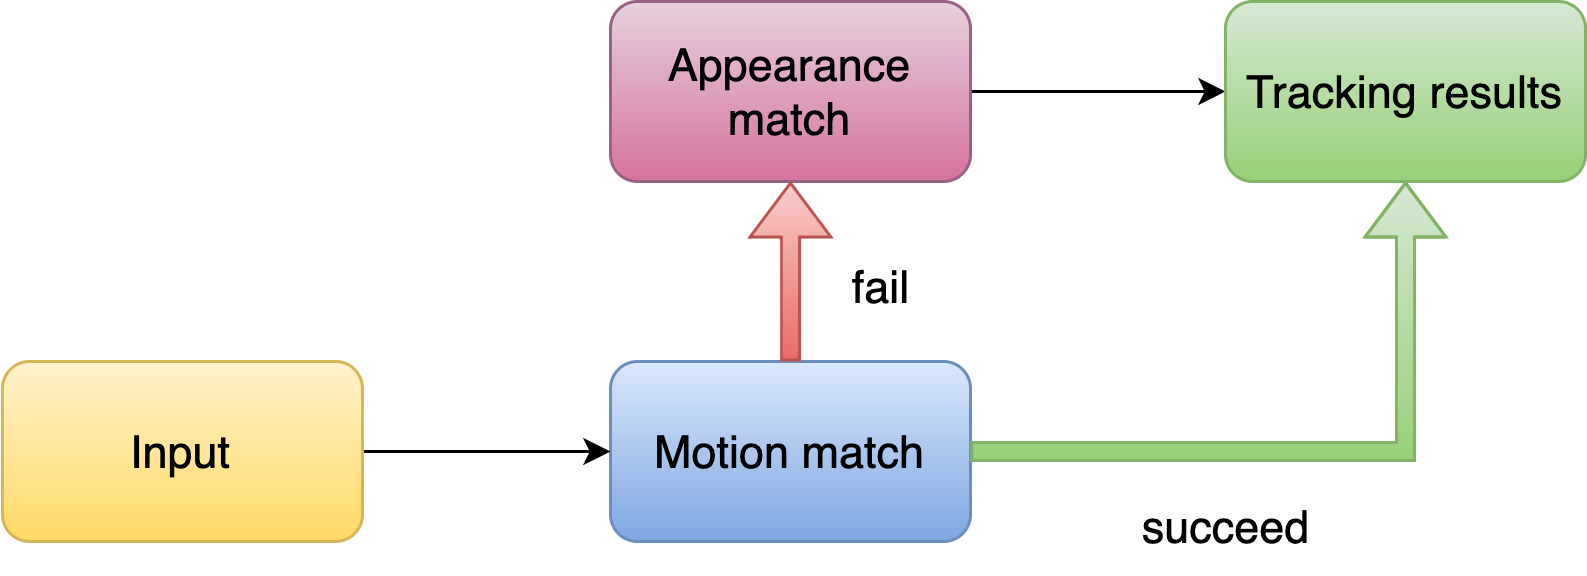

The diagram above was exported from draw.io. Its source (the exported page's mxGraphModel, read from the mxfile embedded in the PNG):
<mxGraphModel dx="823" dy="541" grid="1" gridSize="10" guides="1" tooltips="1" connect="1" arrows="1" fold="1" page="1" pageScale="1" pageWidth="1169" pageHeight="827" math="0" shadow="0">
  <root>
    <mxCell id="0" />
    <mxCell id="1" parent="0" />
    <mxCell id="25A8R1UgSu09fLFnWTOj-143" value="Motion match" style="rounded=1;whiteSpace=wrap;html=1;fontSize=15;fillColor=#dae8fc;gradientColor=#7ea6e0;strokeColor=#6c8ebf;" vertex="1" parent="1">
      <mxGeometry x="465" y="720" width="120" height="60" as="geometry" />
    </mxCell>
    <mxCell id="25A8R1UgSu09fLFnWTOj-144" style="edgeStyle=orthogonalEdgeStyle;rounded=0;orthogonalLoop=1;jettySize=auto;html=1;exitX=1;exitY=0.5;exitDx=0;exitDy=0;entryX=0;entryY=0.5;entryDx=0;entryDy=0;fontSize=15;" edge="1" parent="1" source="25A8R1UgSu09fLFnWTOj-145" target="25A8R1UgSu09fLFnWTOj-146">
      <mxGeometry relative="1" as="geometry" />
    </mxCell>
    <mxCell id="25A8R1UgSu09fLFnWTOj-145" value="Appearance match" style="rounded=1;whiteSpace=wrap;html=1;fontSize=15;fillColor=#e6d0de;gradientColor=#d5739d;strokeColor=#996185;" vertex="1" parent="1">
      <mxGeometry x="465" y="600" width="120" height="60" as="geometry" />
    </mxCell>
    <mxCell id="25A8R1UgSu09fLFnWTOj-146" value="Tracking results" style="rounded=1;whiteSpace=wrap;html=1;fontSize=15;fillColor=#d5e8d4;gradientColor=#97d077;strokeColor=#82b366;" vertex="1" parent="1">
      <mxGeometry x="670" y="600" width="120" height="60" as="geometry" />
    </mxCell>
    <mxCell id="25A8R1UgSu09fLFnWTOj-147" style="edgeStyle=orthogonalEdgeStyle;rounded=0;orthogonalLoop=1;jettySize=auto;html=1;exitX=1;exitY=0.5;exitDx=0;exitDy=0;entryX=0;entryY=0.5;entryDx=0;entryDy=0;fontSize=15;" edge="1" parent="1" source="25A8R1UgSu09fLFnWTOj-148" target="25A8R1UgSu09fLFnWTOj-143">
      <mxGeometry relative="1" as="geometry" />
    </mxCell>
    <mxCell id="25A8R1UgSu09fLFnWTOj-148" value="Input" style="rounded=1;whiteSpace=wrap;html=1;fontSize=15;fillColor=#fff2cc;gradientColor=#ffd966;strokeColor=#d6b656;" vertex="1" parent="1">
      <mxGeometry x="262.32" y="720" width="120" height="60" as="geometry" />
    </mxCell>
    <mxCell id="25A8R1UgSu09fLFnWTOj-149" value="" style="shape=flexArrow;endArrow=classic;html=1;rounded=0;fontSize=15;exitX=0.5;exitY=0;exitDx=0;exitDy=0;entryX=0.5;entryY=1;entryDx=0;entryDy=0;width=6;endSize=5.67;fillColor=#f8cecc;gradientColor=#ea6b66;strokeColor=#b85450;" edge="1" parent="1" source="25A8R1UgSu09fLFnWTOj-143" target="25A8R1UgSu09fLFnWTOj-145">
      <mxGeometry width="50" height="50" relative="1" as="geometry">
        <mxPoint x="390" y="620" as="sourcePoint" />
        <mxPoint x="440" y="570" as="targetPoint" />
      </mxGeometry>
    </mxCell>
    <mxCell id="25A8R1UgSu09fLFnWTOj-150" value="" style="shape=flexArrow;endArrow=classic;html=1;rounded=0;fontSize=15;exitX=1;exitY=0.5;exitDx=0;exitDy=0;entryX=0.5;entryY=1;entryDx=0;entryDy=0;width=6;endSize=5.67;fillColor=#d5e8d4;gradientColor=#97d077;strokeColor=#82b366;" edge="1" parent="1" source="25A8R1UgSu09fLFnWTOj-143" target="25A8R1UgSu09fLFnWTOj-146">
      <mxGeometry width="50" height="50" relative="1" as="geometry">
        <mxPoint x="535" y="730" as="sourcePoint" />
        <mxPoint x="535" y="670" as="targetPoint" />
        <Array as="points">
          <mxPoint x="730" y="750" />
        </Array>
      </mxGeometry>
    </mxCell>
    <mxCell id="25A8R1UgSu09fLFnWTOj-151" value="succeed" style="text;html=1;align=center;verticalAlign=middle;resizable=0;points=[];autosize=1;strokeColor=none;fillColor=none;fontSize=15;" vertex="1" parent="1">
      <mxGeometry x="630" y="760" width="80" height="30" as="geometry" />
    </mxCell>
    <mxCell id="25A8R1UgSu09fLFnWTOj-152" value="fail" style="text;html=1;align=center;verticalAlign=middle;resizable=0;points=[];autosize=1;strokeColor=none;fillColor=none;fontSize=15;" vertex="1" parent="1">
      <mxGeometry x="535" y="680" width="40" height="30" as="geometry" />
    </mxCell>
  </root>
</mxGraphModel>